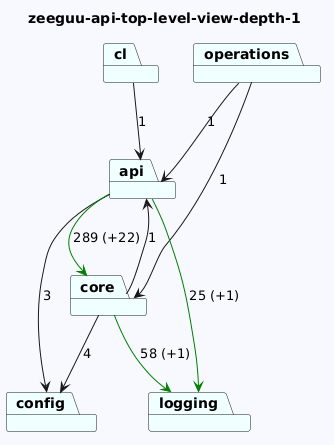

The diagram above was rendered by PlantUML. Its source (embedded in the PNG):
@startuml
skinparam backgroundColor GhostWhite
title zeeguu-api-top-level-view-depth-1
package "cl" #Azure
package "operations" #Azure
package "config" #Azure
package "api" #Azure
package "logging" #Azure
package "core" #Azure
"cl"-->"api"  : 1
"operations"-->"api"  : 1
"operations"-->"core"  : 1

"api"-->"logging" #Green : 25 (+1)
"api"-->"config"  : 3
"api"-->"core" #Green : 289 (+22)

"core"-->"logging" #Green : 58 (+1)
"core"-->"config"  : 4
"core"-->"api"  : 1
@enduml